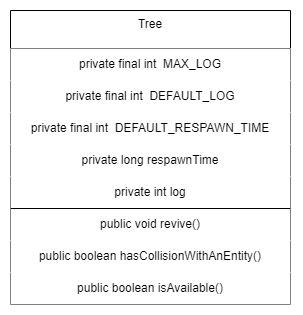

The diagram above was exported from draw.io. Its source (the exported page's mxGraphModel, read from the mxfile embedded in the PNG):
<mxGraphModel dx="2392" dy="875" grid="1" gridSize="10" guides="1" tooltips="1" connect="1" arrows="1" fold="1" page="1" pageScale="1" pageWidth="827" pageHeight="1169" math="0" shadow="0">
  <root>
    <mxCell id="0" />
    <mxCell id="1" parent="0" />
    <mxCell id="2" value="Tree" style="swimlane;fontStyle=0;align=center;verticalAlign=top;childLayout=stackLayout;horizontal=1;startSize=38;horizontalStack=0;resizeParent=1;resizeLast=0;collapsible=1;marginBottom=0;rounded=0;shadow=0;strokeWidth=1;" vertex="1" parent="1">
      <mxGeometry x="-160" y="200" width="280" height="294" as="geometry">
        <mxRectangle x="-160" y="200" width="160" height="26" as="alternateBounds" />
      </mxGeometry>
    </mxCell>
    <mxCell id="3" value="private final int&amp;nbsp; MAX_LOG" style="whiteSpace=wrap;html=1;strokeColor=none;" vertex="1" parent="2">
      <mxGeometry y="38" width="280" height="32" as="geometry" />
    </mxCell>
    <mxCell id="4" value="private final int&amp;nbsp; DEFAULT_LOG" style="whiteSpace=wrap;html=1;strokeColor=none;" vertex="1" parent="2">
      <mxGeometry y="70" width="280" height="32" as="geometry" />
    </mxCell>
    <mxCell id="5" value="private final int&amp;nbsp; DEFAULT_RESPAWN_TIME" style="whiteSpace=wrap;html=1;strokeColor=none;" vertex="1" parent="2">
      <mxGeometry y="102" width="280" height="32" as="geometry" />
    </mxCell>
    <mxCell id="6" value="private long respawnTime" style="whiteSpace=wrap;html=1;strokeColor=none;" vertex="1" parent="2">
      <mxGeometry y="134" width="280" height="32" as="geometry" />
    </mxCell>
    <mxCell id="7" value="private int log" style="whiteSpace=wrap;html=1;strokeColor=none;" vertex="1" parent="2">
      <mxGeometry y="166" width="280" height="32" as="geometry" />
    </mxCell>
    <mxCell id="8" value="public void revive()" style="whiteSpace=wrap;html=1;strokeColor=none;" vertex="1" parent="2">
      <mxGeometry y="198" width="280" height="32" as="geometry" />
    </mxCell>
    <mxCell id="9" value="public boolean hasCollisionWithAnEntity()" style="whiteSpace=wrap;html=1;strokeColor=none;" vertex="1" parent="2">
      <mxGeometry y="230" width="280" height="32" as="geometry" />
    </mxCell>
    <mxCell id="10" value="" style="endArrow=none;html=1;rounded=0;exitX=0;exitY=1;exitDx=0;exitDy=0;entryX=1;entryY=1;entryDx=0;entryDy=0;fillColor=#fad9d5;strokeColor=#000000;" edge="1" parent="2" source="7" target="7">
      <mxGeometry width="50" height="50" relative="1" as="geometry">
        <mxPoint x="-10" y="280" as="sourcePoint" />
        <mxPoint x="280" y="280" as="targetPoint" />
      </mxGeometry>
    </mxCell>
    <mxCell id="11" value="public boolean isAvailable()" style="whiteSpace=wrap;html=1;strokeColor=none;" vertex="1" parent="2">
      <mxGeometry y="262" width="280" height="32" as="geometry" />
    </mxCell>
  </root>
</mxGraphModel>